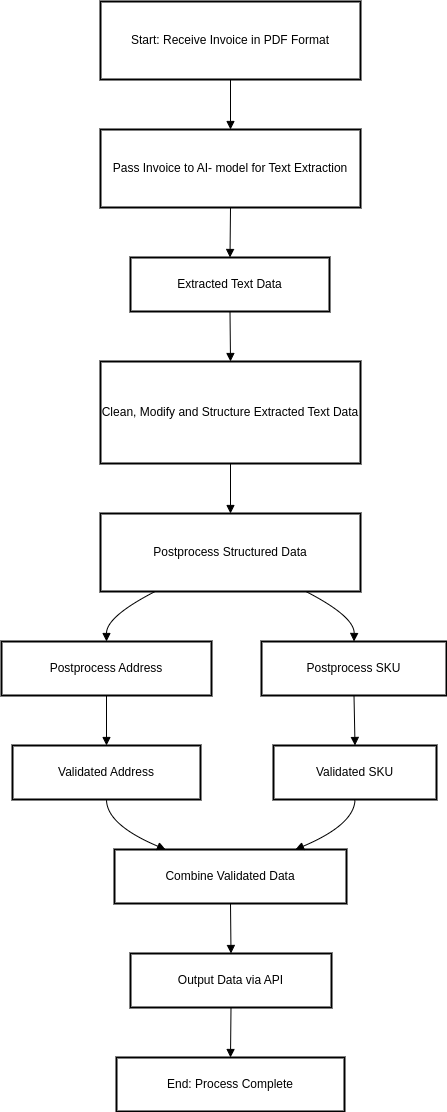

The diagram above was exported from draw.io. Its source (the exported page's mxGraphModel, read from the mxfile embedded in the PNG):
<mxGraphModel dx="1420" dy="785" grid="1" gridSize="10" guides="1" tooltips="1" connect="1" arrows="1" fold="1" page="1" pageScale="1" pageWidth="827" pageHeight="1169" math="0" shadow="0">
  <root>
    <mxCell id="0" />
    <mxCell id="1" parent="0" />
    <mxCell id="2" value="Start: Receive Invoice in PDF Format" style="whiteSpace=wrap;strokeWidth=2;" parent="1" vertex="1">
      <mxGeometry x="107" y="8" width="260" height="78" as="geometry" />
    </mxCell>
    <mxCell id="3" value="Pass Invoice to AI- model for Text Extraction" style="whiteSpace=wrap;strokeWidth=2;" parent="1" vertex="1">
      <mxGeometry x="107" y="136" width="260" height="78" as="geometry" />
    </mxCell>
    <mxCell id="4" value="Extracted Text Data" style="whiteSpace=wrap;strokeWidth=2;" parent="1" vertex="1">
      <mxGeometry x="137" y="264" width="199" height="54" as="geometry" />
    </mxCell>
    <mxCell id="5" value="Clean, Modify and Structure Extracted Text Data" style="whiteSpace=wrap;strokeWidth=2;" parent="1" vertex="1">
      <mxGeometry x="107" y="368" width="260" height="102" as="geometry" />
    </mxCell>
    <mxCell id="6" value="Postprocess Structured Data" style="whiteSpace=wrap;strokeWidth=2;" parent="1" vertex="1">
      <mxGeometry x="107" y="520" width="260" height="78" as="geometry" />
    </mxCell>
    <mxCell id="7" value="Postprocess Address" style="whiteSpace=wrap;strokeWidth=2;" parent="1" vertex="1">
      <mxGeometry x="8" y="648" width="210" height="54" as="geometry" />
    </mxCell>
    <mxCell id="8" value="Postprocess SKU" style="whiteSpace=wrap;strokeWidth=2;" parent="1" vertex="1">
      <mxGeometry x="268" y="648" width="185" height="54" as="geometry" />
    </mxCell>
    <mxCell id="9" value="Validated Address" style="whiteSpace=wrap;strokeWidth=2;" parent="1" vertex="1">
      <mxGeometry x="19" y="752" width="188" height="54" as="geometry" />
    </mxCell>
    <mxCell id="10" value="Validated SKU" style="whiteSpace=wrap;strokeWidth=2;" parent="1" vertex="1">
      <mxGeometry x="280" y="752" width="163" height="54" as="geometry" />
    </mxCell>
    <mxCell id="11" value="Combine Validated Data" style="whiteSpace=wrap;strokeWidth=2;" parent="1" vertex="1">
      <mxGeometry x="121" y="856" width="232" height="54" as="geometry" />
    </mxCell>
    <mxCell id="12" value="Output Data via API" style="whiteSpace=wrap;strokeWidth=2;" parent="1" vertex="1">
      <mxGeometry x="137" y="960" width="201" height="54" as="geometry" />
    </mxCell>
    <mxCell id="13" value="End: Process Complete" style="whiteSpace=wrap;strokeWidth=2;" parent="1" vertex="1">
      <mxGeometry x="123" y="1064" width="228" height="54" as="geometry" />
    </mxCell>
    <mxCell id="14" value="" style="curved=1;startArrow=none;endArrow=block;exitX=0.5;exitY=1;entryX=0.5;entryY=0;" parent="1" source="2" target="3" edge="1">
      <mxGeometry relative="1" as="geometry">
        <Array as="points" />
      </mxGeometry>
    </mxCell>
    <mxCell id="15" value="" style="curved=1;startArrow=none;endArrow=block;exitX=0.5;exitY=1;entryX=0.5;entryY=0;" parent="1" source="3" target="4" edge="1">
      <mxGeometry relative="1" as="geometry">
        <Array as="points" />
      </mxGeometry>
    </mxCell>
    <mxCell id="16" value="" style="curved=1;startArrow=none;endArrow=block;exitX=0.5;exitY=1;entryX=0.5;entryY=0;" parent="1" source="4" target="5" edge="1">
      <mxGeometry relative="1" as="geometry">
        <Array as="points" />
      </mxGeometry>
    </mxCell>
    <mxCell id="17" value="" style="curved=1;startArrow=none;endArrow=block;exitX=0.5;exitY=1;entryX=0.5;entryY=0;" parent="1" source="5" target="6" edge="1">
      <mxGeometry relative="1" as="geometry">
        <Array as="points" />
      </mxGeometry>
    </mxCell>
    <mxCell id="18" value="" style="curved=1;startArrow=none;endArrow=block;exitX=0.21;exitY=1;entryX=0.5;entryY=0;" parent="1" source="6" target="7" edge="1">
      <mxGeometry relative="1" as="geometry">
        <Array as="points">
          <mxPoint x="113" y="623" />
        </Array>
      </mxGeometry>
    </mxCell>
    <mxCell id="19" value="" style="curved=1;startArrow=none;endArrow=block;exitX=0.79;exitY=1;entryX=0.5;entryY=0;" parent="1" source="6" target="8" edge="1">
      <mxGeometry relative="1" as="geometry">
        <Array as="points">
          <mxPoint x="361" y="623" />
        </Array>
      </mxGeometry>
    </mxCell>
    <mxCell id="20" value="" style="curved=1;startArrow=none;endArrow=block;exitX=0.5;exitY=1;entryX=0.5;entryY=0;" parent="1" source="7" target="9" edge="1">
      <mxGeometry relative="1" as="geometry">
        <Array as="points" />
      </mxGeometry>
    </mxCell>
    <mxCell id="21" value="" style="curved=1;startArrow=none;endArrow=block;exitX=0.5;exitY=1;entryX=0.5;entryY=0;" parent="1" source="8" target="10" edge="1">
      <mxGeometry relative="1" as="geometry">
        <Array as="points" />
      </mxGeometry>
    </mxCell>
    <mxCell id="22" value="" style="curved=1;startArrow=none;endArrow=block;exitX=0.5;exitY=1;entryX=0.22;entryY=0;" parent="1" source="9" target="11" edge="1">
      <mxGeometry relative="1" as="geometry">
        <Array as="points">
          <mxPoint x="113" y="831" />
        </Array>
      </mxGeometry>
    </mxCell>
    <mxCell id="23" value="" style="curved=1;startArrow=none;endArrow=block;exitX=0.5;exitY=1;entryX=0.78;entryY=0;" parent="1" source="10" target="11" edge="1">
      <mxGeometry relative="1" as="geometry">
        <Array as="points">
          <mxPoint x="361" y="831" />
        </Array>
      </mxGeometry>
    </mxCell>
    <mxCell id="24" value="" style="curved=1;startArrow=none;endArrow=block;exitX=0.5;exitY=1;entryX=0.5;entryY=0;" parent="1" source="11" target="12" edge="1">
      <mxGeometry relative="1" as="geometry">
        <Array as="points" />
      </mxGeometry>
    </mxCell>
    <mxCell id="25" value="" style="curved=1;startArrow=none;endArrow=block;exitX=0.5;exitY=1;entryX=0.5;entryY=0;" parent="1" source="12" target="13" edge="1">
      <mxGeometry relative="1" as="geometry">
        <Array as="points" />
      </mxGeometry>
    </mxCell>
  </root>
</mxGraphModel>